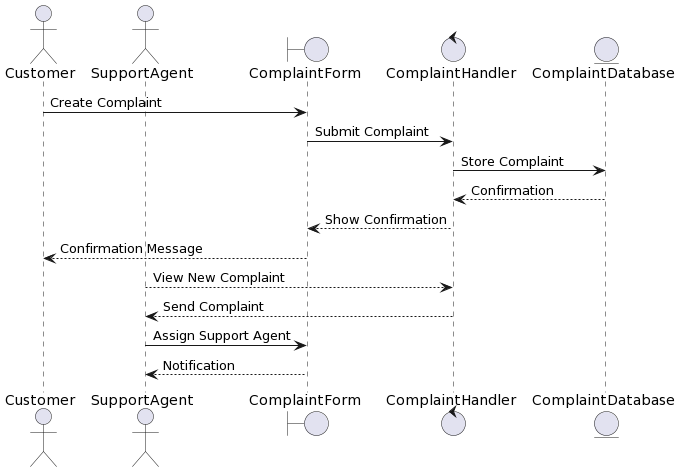

The diagram above was rendered by PlantUML. Its source (embedded in the PNG):
@startuml
actor Customer
actor SupportAgent
boundary ComplaintForm
control ComplaintHandler
entity ComplaintDatabase

Customer -> ComplaintForm: Create Complaint
ComplaintForm -> ComplaintHandler: Submit Complaint
ComplaintHandler -> ComplaintDatabase: Store Complaint
ComplaintDatabase --> ComplaintHandler: Confirmation
ComplaintHandler --> ComplaintForm: Show Confirmation
ComplaintForm --> Customer: Confirmation Message
SupportAgent --> ComplaintHandler: View New Complaint
ComplaintHandler --> SupportAgent: Send Complaint
SupportAgent -> ComplaintForm: Assign Support Agent
ComplaintForm --> SupportAgent: Notification
@enduml